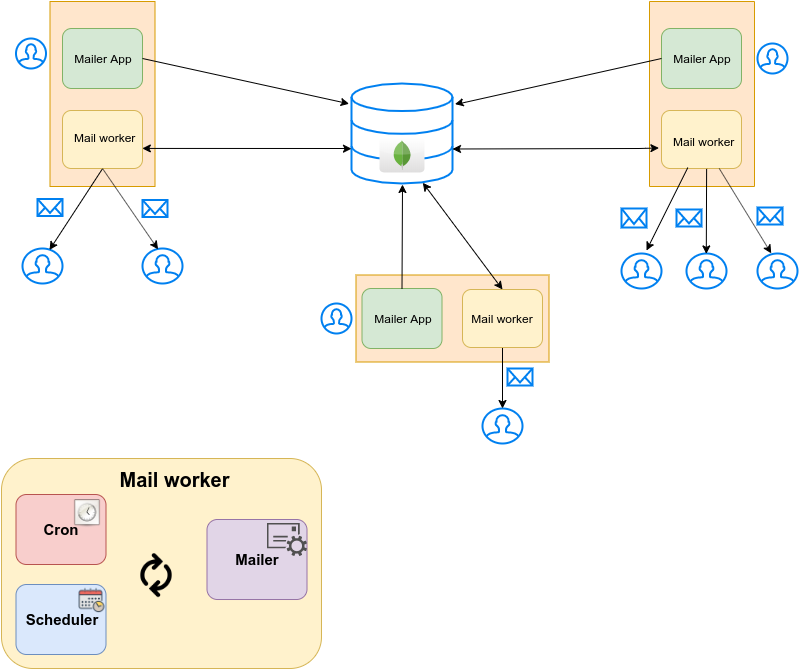

The diagram above was exported from draw.io. Its source (the exported page's mxGraphModel, read from the mxfile embedded in the PNG):
<mxGraphModel dx="1144" dy="668" grid="1" gridSize="10" guides="1" tooltips="1" connect="1" arrows="1" fold="1" page="1" pageScale="1" pageWidth="1100" pageHeight="1700" math="0" shadow="0">
  <root>
    <mxCell id="0" />
    <mxCell id="1" parent="0" />
    <mxCell id="ffIxNu4Ymq28sREFpEtx-37" value="" style="rounded=0;whiteSpace=wrap;html=1;rotation=0;fillColor=#ffe6cc;strokeColor=#d79b00;" vertex="1" parent="1">
      <mxGeometry x="373.5" y="306.5" width="193" height="87" as="geometry" />
    </mxCell>
    <mxCell id="ffIxNu4Ymq28sREFpEtx-36" value="" style="rounded=0;whiteSpace=wrap;html=1;rotation=90;fillColor=#ffe6cc;strokeColor=#d79b00;" vertex="1" parent="1">
      <mxGeometry x="27.5" y="73" width="185" height="105" as="geometry" />
    </mxCell>
    <mxCell id="ffIxNu4Ymq28sREFpEtx-34" value="" style="rounded=0;whiteSpace=wrap;html=1;rotation=90;fillColor=#ffe6cc;strokeColor=#d79b00;" vertex="1" parent="1">
      <mxGeometry x="627" y="73" width="185" height="105" as="geometry" />
    </mxCell>
    <mxCell id="AsDaniZuiJ7E2nQ15iRy-1" value="" style="html=1;verticalLabelPosition=bottom;align=center;labelBackgroundColor=#ffffff;verticalAlign=top;strokeWidth=2;strokeColor=#0080F0;fillColor=#ffffff;shadow=0;dashed=0;shape=mxgraph.ios7.icons.user;" parent="1" vertex="1">
      <mxGeometry x="33.5" y="70" width="30" height="30" as="geometry" />
    </mxCell>
    <mxCell id="AsDaniZuiJ7E2nQ15iRy-2" value="Mailer App" style="rounded=1;whiteSpace=wrap;html=1;fillColor=#d5e8d4;strokeColor=#82b366;" parent="1" vertex="1">
      <mxGeometry x="80" y="60" width="80" height="60" as="geometry" />
    </mxCell>
    <mxCell id="AsDaniZuiJ7E2nQ15iRy-9" value="" style="html=1;verticalLabelPosition=bottom;align=center;labelBackgroundColor=#ffffff;verticalAlign=top;strokeWidth=2;strokeColor=#0080F0;fillColor=#ffffff;shadow=0;dashed=0;shape=mxgraph.ios7.icons.data;" parent="1" vertex="1">
      <mxGeometry x="369" y="115" width="101" height="100" as="geometry" />
    </mxCell>
    <mxCell id="AsDaniZuiJ7E2nQ15iRy-7" value="" style="dashed=0;outlineConnect=0;html=1;align=center;labelPosition=center;verticalLabelPosition=bottom;verticalAlign=top;shape=mxgraph.webicons.mongodb;fillColor=#FFFFFF;gradientColor=#DFDEDE" parent="1" vertex="1">
      <mxGeometry x="397" y="169" width="45" height="35" as="geometry" />
    </mxCell>
    <mxCell id="AsDaniZuiJ7E2nQ15iRy-10" value="" style="rounded=1;whiteSpace=wrap;html=1;fillColor=#fff2cc;strokeColor=#d6b656;" parent="1" vertex="1">
      <mxGeometry x="19" y="490" width="320" height="210" as="geometry" />
    </mxCell>
    <mxCell id="AsDaniZuiJ7E2nQ15iRy-11" value="&lt;font style=&quot;font-size: 15px&quot;&gt;&lt;b&gt;Cron&lt;/b&gt;&lt;/font&gt;" style="rounded=1;whiteSpace=wrap;html=1;fillColor=#f8cecc;strokeColor=#b85450;" parent="1" vertex="1">
      <mxGeometry x="33.5" y="526" width="90" height="70" as="geometry" />
    </mxCell>
    <mxCell id="AsDaniZuiJ7E2nQ15iRy-13" value="" style="shape=image;html=1;verticalAlign=top;verticalLabelPosition=bottom;labelBackgroundColor=#ffffff;imageAspect=0;aspect=fixed;image=https://cdn3.iconfinder.com/data/icons/UltimateGnome/128x128/status/gnome-fs-loading-icon.png" parent="1" vertex="1">
      <mxGeometry x="90" y="531" width="30" height="30" as="geometry" />
    </mxCell>
    <mxCell id="AsDaniZuiJ7E2nQ15iRy-14" value="&lt;font style=&quot;font-size: 15px&quot;&gt;&lt;b&gt;Scheduler&lt;/b&gt;&lt;/font&gt;" style="rounded=1;whiteSpace=wrap;html=1;fillColor=#dae8fc;strokeColor=#6c8ebf;" parent="1" vertex="1">
      <mxGeometry x="33.5" y="616" width="90" height="70" as="geometry" />
    </mxCell>
    <mxCell id="AsDaniZuiJ7E2nQ15iRy-16" value="" style="shape=image;html=1;verticalAlign=top;verticalLabelPosition=bottom;labelBackgroundColor=#ffffff;imageAspect=0;aspect=fixed;image=https://cdn2.iconfinder.com/data/icons/new-year-resolutions/64/resolutions-04-128.png" parent="1" vertex="1">
      <mxGeometry x="93.5" y="616" width="30" height="30" as="geometry" />
    </mxCell>
    <mxCell id="AsDaniZuiJ7E2nQ15iRy-17" value="&lt;span style=&quot;font-size: 15px&quot;&gt;&lt;b&gt;Mailer&lt;/b&gt;&lt;/span&gt;" style="rounded=1;whiteSpace=wrap;html=1;fillColor=#e1d5e7;strokeColor=#9673a6;arcSize=13;" parent="1" vertex="1">
      <mxGeometry x="224.5" y="551" width="100" height="80" as="geometry" />
    </mxCell>
    <mxCell id="AsDaniZuiJ7E2nQ15iRy-18" value="" style="pointerEvents=1;shadow=0;dashed=0;html=1;strokeColor=none;fillColor=#505050;labelPosition=center;verticalLabelPosition=bottom;verticalAlign=top;outlineConnect=0;align=center;shape=mxgraph.office.services.email_service;" parent="1" vertex="1">
      <mxGeometry x="284.5" y="554.5" width="40" height="33" as="geometry" />
    </mxCell>
    <mxCell id="AsDaniZuiJ7E2nQ15iRy-19" value="" style="shape=image;html=1;verticalAlign=top;verticalLabelPosition=bottom;labelBackgroundColor=#ffffff;imageAspect=0;aspect=fixed;image=https://cdn0.iconfinder.com/data/icons/typicons-2/24/arrow-sync-128.png" parent="1" vertex="1">
      <mxGeometry x="149" y="581" width="50" height="50" as="geometry" />
    </mxCell>
    <mxCell id="AsDaniZuiJ7E2nQ15iRy-25" value="" style="html=1;verticalLabelPosition=bottom;align=center;labelBackgroundColor=#ffffff;verticalAlign=top;strokeWidth=2;strokeColor=#0080F0;fillColor=#ffffff;shadow=0;dashed=0;shape=mxgraph.ios7.icons.user;" parent="1" vertex="1">
      <mxGeometry x="500" y="440" width="40" height="35" as="geometry" />
    </mxCell>
    <mxCell id="AsDaniZuiJ7E2nQ15iRy-26" value="" style="html=1;verticalLabelPosition=bottom;align=center;labelBackgroundColor=#ffffff;verticalAlign=top;strokeWidth=2;strokeColor=#0080F0;fillColor=#ffffff;shadow=0;dashed=0;shape=mxgraph.ios7.icons.user;" parent="1" vertex="1">
      <mxGeometry x="160" y="280" width="40" height="35" as="geometry" />
    </mxCell>
    <mxCell id="AsDaniZuiJ7E2nQ15iRy-27" value="" style="html=1;verticalLabelPosition=bottom;align=center;labelBackgroundColor=#ffffff;verticalAlign=top;strokeWidth=2;strokeColor=#0080F0;fillColor=#ffffff;shadow=0;dashed=0;shape=mxgraph.ios7.icons.user;" parent="1" vertex="1">
      <mxGeometry x="40" y="280" width="40" height="35" as="geometry" />
    </mxCell>
    <mxCell id="AsDaniZuiJ7E2nQ15iRy-28" value="" style="endArrow=classic;html=1;strokeWidth=1;exitX=0.533;exitY=1.003;exitDx=0;exitDy=0;exitPerimeter=0;entryX=0.675;entryY=0.041;entryDx=0;entryDy=0;entryPerimeter=0;" parent="1" edge="1" target="AsDaniZuiJ7E2nQ15iRy-27">
      <mxGeometry width="50" height="50" relative="1" as="geometry">
        <mxPoint x="120.05999999999995" y="200.13" as="sourcePoint" />
        <mxPoint x="120" y="300" as="targetPoint" />
      </mxGeometry>
    </mxCell>
    <mxCell id="AsDaniZuiJ7E2nQ15iRy-31" value="" style="html=1;verticalLabelPosition=bottom;align=center;labelBackgroundColor=#ffffff;verticalAlign=top;strokeWidth=2;strokeColor=#0080F0;fillColor=#ffffff;shadow=0;dashed=0;shape=mxgraph.ios7.icons.mail;" parent="1" vertex="1">
      <mxGeometry x="775" y="239" width="25" height="17" as="geometry" />
    </mxCell>
    <mxCell id="AsDaniZuiJ7E2nQ15iRy-33" value="" style="html=1;verticalLabelPosition=bottom;align=center;labelBackgroundColor=#ffffff;verticalAlign=top;strokeWidth=2;strokeColor=#0080F0;fillColor=#ffffff;shadow=0;dashed=0;shape=mxgraph.ios7.icons.mail;" parent="1" vertex="1">
      <mxGeometry x="694" y="241" width="25" height="17" as="geometry" />
    </mxCell>
    <mxCell id="AsDaniZuiJ7E2nQ15iRy-34" value="" style="html=1;verticalLabelPosition=bottom;align=center;labelBackgroundColor=#ffffff;verticalAlign=top;strokeWidth=2;strokeColor=#0080F0;fillColor=#ffffff;shadow=0;dashed=0;shape=mxgraph.ios7.icons.mail;" parent="1" vertex="1">
      <mxGeometry x="639" y="240" width="25" height="19" as="geometry" />
    </mxCell>
    <mxCell id="AsDaniZuiJ7E2nQ15iRy-41" value="Mailer App" style="rounded=1;whiteSpace=wrap;html=1;fillColor=#d5e8d4;strokeColor=#82b366;" parent="1" vertex="1">
      <mxGeometry x="679" y="60" width="80" height="60" as="geometry" />
    </mxCell>
    <mxCell id="AsDaniZuiJ7E2nQ15iRy-42" value="Mailer App" style="rounded=1;whiteSpace=wrap;html=1;fillColor=#d5e8d4;strokeColor=#82b366;" parent="1" vertex="1">
      <mxGeometry x="379.5" y="320" width="80" height="60" as="geometry" />
    </mxCell>
    <mxCell id="AsDaniZuiJ7E2nQ15iRy-47" value="" style="html=1;verticalLabelPosition=bottom;align=center;labelBackgroundColor=#ffffff;verticalAlign=top;strokeWidth=2;strokeColor=#0080F0;fillColor=#ffffff;shadow=0;dashed=0;shape=mxgraph.ios7.icons.user;" parent="1" vertex="1">
      <mxGeometry x="775" y="75" width="30" height="30" as="geometry" />
    </mxCell>
    <mxCell id="AsDaniZuiJ7E2nQ15iRy-48" value="" style="html=1;verticalLabelPosition=bottom;align=center;labelBackgroundColor=#ffffff;verticalAlign=top;strokeWidth=2;strokeColor=#0080F0;fillColor=#ffffff;shadow=0;dashed=0;shape=mxgraph.ios7.icons.user;" parent="1" vertex="1">
      <mxGeometry x="339" y="335" width="30" height="30" as="geometry" />
    </mxCell>
    <mxCell id="AsDaniZuiJ7E2nQ15iRy-49" value="" style="endArrow=classic;html=1;strokeWidth=1;exitX=1;exitY=0.5;exitDx=0;exitDy=0;entryX=-0.024;entryY=0.203;entryDx=0;entryDy=0;entryPerimeter=0;" parent="1" source="AsDaniZuiJ7E2nQ15iRy-2" target="AsDaniZuiJ7E2nQ15iRy-9" edge="1">
      <mxGeometry width="50" height="50" relative="1" as="geometry">
        <mxPoint x="270" y="220" as="sourcePoint" />
        <mxPoint x="320" y="170" as="targetPoint" />
      </mxGeometry>
    </mxCell>
    <mxCell id="AsDaniZuiJ7E2nQ15iRy-50" value="" style="endArrow=classic;html=1;strokeWidth=1;exitX=0.5;exitY=0;exitDx=0;exitDy=0;" parent="1" source="AsDaniZuiJ7E2nQ15iRy-42" edge="1">
      <mxGeometry width="50" height="50" relative="1" as="geometry">
        <mxPoint x="100.16000000000008" y="350.3399999999999" as="sourcePoint" />
        <mxPoint x="420" y="216" as="targetPoint" />
      </mxGeometry>
    </mxCell>
    <mxCell id="AsDaniZuiJ7E2nQ15iRy-51" value="" style="endArrow=classic;html=1;strokeWidth=1;entryX=1.025;entryY=0.206;entryDx=0;entryDy=0;entryPerimeter=0;exitX=0;exitY=0.5;exitDx=0;exitDy=0;" parent="1" source="AsDaniZuiJ7E2nQ15iRy-41" target="AsDaniZuiJ7E2nQ15iRy-9" edge="1">
      <mxGeometry width="50" height="50" relative="1" as="geometry">
        <mxPoint x="650" y="136" as="sourcePoint" />
        <mxPoint x="320" y="180" as="targetPoint" />
        <Array as="points">
          <mxPoint x="473" y="136" />
        </Array>
      </mxGeometry>
    </mxCell>
    <mxCell id="AsDaniZuiJ7E2nQ15iRy-55" value="&lt;font size=&quot;1&quot;&gt;&lt;b style=&quot;font-size: 20px&quot;&gt;Mail worker&lt;/b&gt;&lt;/font&gt;" style="text;html=1;strokeColor=none;fillColor=none;align=center;verticalAlign=middle;whiteSpace=wrap;rounded=0;strokeWidth=4;" parent="1" vertex="1">
      <mxGeometry x="130" y="495" width="125" height="31" as="geometry" />
    </mxCell>
    <mxCell id="ffIxNu4Ymq28sREFpEtx-1" value="" style="rounded=1;whiteSpace=wrap;html=1;fillColor=#fff2cc;strokeColor=#d6b656;" vertex="1" parent="1">
      <mxGeometry x="80" y="142" width="80" height="58" as="geometry" />
    </mxCell>
    <mxCell id="ffIxNu4Ymq28sREFpEtx-31" style="edgeStyle=orthogonalEdgeStyle;rounded=0;orthogonalLoop=1;jettySize=auto;html=1;" edge="1" parent="1" source="ffIxNu4Ymq28sREFpEtx-3" target="AsDaniZuiJ7E2nQ15iRy-25">
      <mxGeometry relative="1" as="geometry" />
    </mxCell>
    <mxCell id="ffIxNu4Ymq28sREFpEtx-3" value="Mail worker" style="rounded=1;whiteSpace=wrap;html=1;fillColor=#fff2cc;strokeColor=#d6b656;" vertex="1" parent="1">
      <mxGeometry x="480" y="321" width="80" height="58" as="geometry" />
    </mxCell>
    <mxCell id="ffIxNu4Ymq28sREFpEtx-5" value="" style="rounded=1;whiteSpace=wrap;html=1;fillColor=#fff2cc;strokeColor=#d6b656;" vertex="1" parent="1">
      <mxGeometry x="679" y="142" width="80" height="58" as="geometry" />
    </mxCell>
    <mxCell id="ffIxNu4Ymq28sREFpEtx-7" value="" style="endArrow=classic;startArrow=classic;html=1;entryX=-0.032;entryY=0.646;entryDx=0;entryDy=0;entryPerimeter=0;" edge="1" parent="1" target="ffIxNu4Ymq28sREFpEtx-5">
      <mxGeometry width="50" height="50" relative="1" as="geometry">
        <mxPoint x="470" y="180.5" as="sourcePoint" />
        <mxPoint x="656.9849999999999" y="180.19999999999993" as="targetPoint" />
        <Array as="points">
          <mxPoint x="656.5" y="180" />
        </Array>
      </mxGeometry>
    </mxCell>
    <mxCell id="ffIxNu4Ymq28sREFpEtx-13" value="" style="endArrow=classic;startArrow=classic;html=1;entryX=-0.015;entryY=0.592;entryDx=0;entryDy=0;entryPerimeter=0;exitX=0.998;exitY=0.654;exitDx=0;exitDy=0;exitPerimeter=0;" edge="1" parent="1" source="ffIxNu4Ymq28sREFpEtx-1">
      <mxGeometry width="50" height="50" relative="1" as="geometry">
        <mxPoint x="182" y="180.5" as="sourcePoint" />
        <mxPoint x="368.9849999999999" y="180.19999999999993" as="targetPoint" />
        <Array as="points">
          <mxPoint x="368.5" y="180" />
        </Array>
      </mxGeometry>
    </mxCell>
    <mxCell id="ffIxNu4Ymq28sREFpEtx-14" value="" style="endArrow=classic;startArrow=classic;html=1;exitX=0.5;exitY=0;exitDx=0;exitDy=0;entryX=0.706;entryY=0.992;entryDx=0;entryDy=0;entryPerimeter=0;" edge="1" parent="1" source="ffIxNu4Ymq28sREFpEtx-3" target="AsDaniZuiJ7E2nQ15iRy-9">
      <mxGeometry width="50" height="50" relative="1" as="geometry">
        <mxPoint x="470" y="280" as="sourcePoint" />
        <mxPoint x="520" y="230" as="targetPoint" />
      </mxGeometry>
    </mxCell>
    <mxCell id="ffIxNu4Ymq28sREFpEtx-15" value="Mail worker" style="text;html=1;" vertex="1" parent="1">
      <mxGeometry x="689" y="160" width="60" height="30" as="geometry" />
    </mxCell>
    <mxCell id="ffIxNu4Ymq28sREFpEtx-16" value="Mail worker" style="text;html=1;" vertex="1" parent="1">
      <mxGeometry x="90" y="156" width="60" height="30" as="geometry" />
    </mxCell>
    <mxCell id="ffIxNu4Ymq28sREFpEtx-17" value="" style="endArrow=classic;html=1;strokeWidth=1;exitX=0.5;exitY=1;exitDx=0;exitDy=0;entryX=0.389;entryY=0.024;entryDx=0;entryDy=0;entryPerimeter=0;" edge="1" parent="1" source="ffIxNu4Ymq28sREFpEtx-1" target="AsDaniZuiJ7E2nQ15iRy-26">
      <mxGeometry width="50" height="50" relative="1" as="geometry">
        <mxPoint x="130.05999999999995" y="210.13" as="sourcePoint" />
        <mxPoint x="170" y="310" as="targetPoint" />
      </mxGeometry>
    </mxCell>
    <mxCell id="ffIxNu4Ymq28sREFpEtx-18" value="" style="html=1;verticalLabelPosition=bottom;align=center;labelBackgroundColor=#ffffff;verticalAlign=top;strokeWidth=2;strokeColor=#0080F0;fillColor=#ffffff;shadow=0;dashed=0;shape=mxgraph.ios7.icons.user;" vertex="1" parent="1">
      <mxGeometry x="639" y="285" width="40" height="35" as="geometry" />
    </mxCell>
    <mxCell id="ffIxNu4Ymq28sREFpEtx-19" value="" style="html=1;verticalLabelPosition=bottom;align=center;labelBackgroundColor=#ffffff;verticalAlign=top;strokeWidth=2;strokeColor=#0080F0;fillColor=#ffffff;shadow=0;dashed=0;shape=mxgraph.ios7.icons.user;" vertex="1" parent="1">
      <mxGeometry x="775" y="285" width="40" height="35" as="geometry" />
    </mxCell>
    <mxCell id="ffIxNu4Ymq28sREFpEtx-20" value="" style="html=1;verticalLabelPosition=bottom;align=center;labelBackgroundColor=#ffffff;verticalAlign=top;strokeWidth=2;strokeColor=#0080F0;fillColor=#ffffff;shadow=0;dashed=0;shape=mxgraph.ios7.icons.user;" vertex="1" parent="1">
      <mxGeometry x="704" y="285" width="40" height="35" as="geometry" />
    </mxCell>
    <mxCell id="ffIxNu4Ymq28sREFpEtx-21" value="" style="endArrow=classic;html=1;strokeWidth=1;exitX=0.329;exitY=0.985;exitDx=0;exitDy=0;exitPerimeter=0;entryX=0.625;entryY=-0.086;entryDx=0;entryDy=0;entryPerimeter=0;" edge="1" parent="1" source="ffIxNu4Ymq28sREFpEtx-5" target="ffIxNu4Ymq28sREFpEtx-18">
      <mxGeometry width="50" height="50" relative="1" as="geometry">
        <mxPoint x="753.5" y="181" as="sourcePoint" />
        <mxPoint x="880" y="220" as="targetPoint" />
      </mxGeometry>
    </mxCell>
    <mxCell id="ffIxNu4Ymq28sREFpEtx-22" value="" style="endArrow=classic;html=1;strokeWidth=1;entryX=0.343;entryY=-0.004;entryDx=0;entryDy=0;entryPerimeter=0;" edge="1" parent="1" source="ffIxNu4Ymq28sREFpEtx-5" target="ffIxNu4Ymq28sREFpEtx-19">
      <mxGeometry width="50" height="50" relative="1" as="geometry">
        <mxPoint x="769" y="195.4999999999999" as="sourcePoint" />
        <mxPoint x="778" y="280" as="targetPoint" />
      </mxGeometry>
    </mxCell>
    <mxCell id="ffIxNu4Ymq28sREFpEtx-23" value="" style="endArrow=classic;html=1;strokeWidth=1;exitX=0.564;exitY=1.007;exitDx=0;exitDy=0;exitPerimeter=0;entryX=0.495;entryY=0.012;entryDx=0;entryDy=0;entryPerimeter=0;" edge="1" parent="1" source="ffIxNu4Ymq28sREFpEtx-5" target="ffIxNu4Ymq28sREFpEtx-20">
      <mxGeometry width="50" height="50" relative="1" as="geometry">
        <mxPoint x="761.4419695926922" y="209.9999999999999" as="sourcePoint" />
        <mxPoint x="724" y="270" as="targetPoint" />
      </mxGeometry>
    </mxCell>
    <mxCell id="ffIxNu4Ymq28sREFpEtx-26" value="" style="html=1;verticalLabelPosition=bottom;align=center;labelBackgroundColor=#ffffff;verticalAlign=top;strokeWidth=2;strokeColor=#0080F0;fillColor=#ffffff;shadow=0;dashed=0;shape=mxgraph.ios7.icons.mail;" vertex="1" parent="1">
      <mxGeometry x="525" y="400" width="25" height="17" as="geometry" />
    </mxCell>
    <mxCell id="ffIxNu4Ymq28sREFpEtx-27" value="" style="html=1;verticalLabelPosition=bottom;align=center;labelBackgroundColor=#ffffff;verticalAlign=top;strokeWidth=2;strokeColor=#0080F0;fillColor=#ffffff;shadow=0;dashed=0;shape=mxgraph.ios7.icons.mail;" vertex="1" parent="1">
      <mxGeometry x="160" y="231.5" width="25" height="17" as="geometry" />
    </mxCell>
    <mxCell id="ffIxNu4Ymq28sREFpEtx-28" value="" style="html=1;verticalLabelPosition=bottom;align=center;labelBackgroundColor=#ffffff;verticalAlign=top;strokeWidth=2;strokeColor=#0080F0;fillColor=#ffffff;shadow=0;dashed=0;shape=mxgraph.ios7.icons.mail;" vertex="1" parent="1">
      <mxGeometry x="55" y="230.5" width="25" height="17" as="geometry" />
    </mxCell>
  </root>
</mxGraphModel>